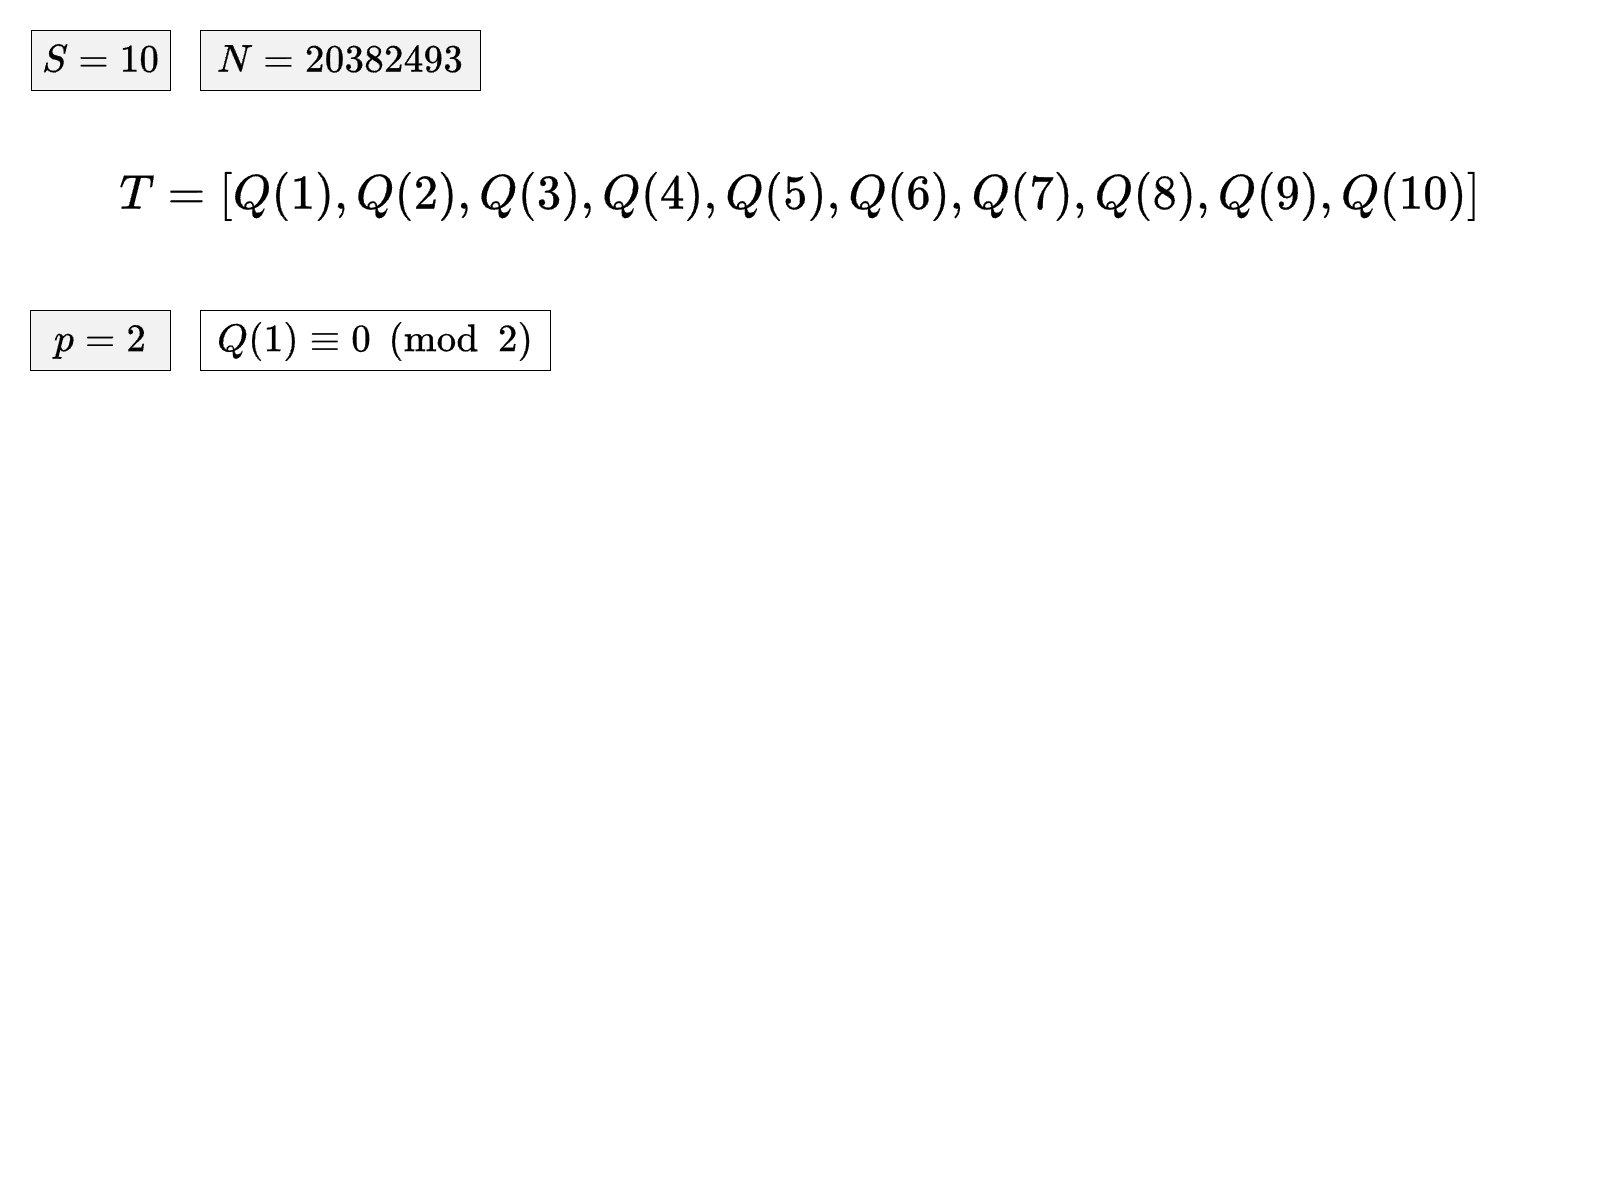

The diagram above was exported from draw.io. Its source (the exported page's mxGraphModel, read from the mxfile embedded in the PNG):
<mxGraphModel dx="2593" dy="1373" grid="0" gridSize="10" guides="1" tooltips="1" connect="1" arrows="1" fold="1" page="1" pageScale="1" pageWidth="1600" pageHeight="1200" math="1" shadow="0" adaptiveColors="auto">
  <root>
    <mxCell id="0" />
    <mxCell id="L5Rhz6lrdyWLkG6DyyeN-10" value="part1" parent="0" />
    <mxCell id="hNaQ_WE3JwXF-cYhCEAc-6" value="\(T = [Q(1), Q(2), Q(3), Q(4), Q(5), Q(6), Q(7), Q(8), Q(9), Q(10)]\)" style="rounded=0;whiteSpace=wrap;html=1;fontSize=41;strokeColor=none;fillColor=none;" parent="L5Rhz6lrdyWLkG6DyyeN-10" vertex="1">
      <mxGeometry x="70" y="130" width="1460" height="130" as="geometry" />
    </mxCell>
    <mxCell id="hNaQ_WE3JwXF-cYhCEAc-4" value="\(N=20382493\)" style="rounded=0;whiteSpace=wrap;html=1;fontSize=33;fillColor=light-dark(#F2F2F2,#EDEDED);" parent="L5Rhz6lrdyWLkG6DyyeN-10" vertex="1">
      <mxGeometry x="200" y="30" width="280" height="60" as="geometry" />
    </mxCell>
    <mxCell id="hNaQ_WE3JwXF-cYhCEAc-1" value="\(S=10\)" style="rounded=0;whiteSpace=wrap;html=1;fontSize=33;fillColor=light-dark(#F2F2F2,#EDEDED);" parent="L5Rhz6lrdyWLkG6DyyeN-10" vertex="1">
      <mxGeometry x="31" y="30" width="139" height="60" as="geometry" />
    </mxCell>
    <mxCell id="5pek_e9HcWdn8qs_MoC8-2" value="part2" parent="0" />
    <mxCell id="hNaQ_WE3JwXF-cYhCEAc-3" value="\(p=2\)" style="rounded=0;whiteSpace=wrap;html=1;fontSize=33;fillColor=#F2F2F2;" parent="5pek_e9HcWdn8qs_MoC8-2" vertex="1">
      <mxGeometry x="30" y="310" width="140" height="60" as="geometry" />
    </mxCell>
    <mxCell id="hNaQ_WE3JwXF-cYhCEAc-8" value="\(Q(1)\equiv0\pmod 2\)" style="rounded=0;whiteSpace=wrap;html=1;fontSize=33;" parent="5pek_e9HcWdn8qs_MoC8-2" vertex="1">
      <mxGeometry x="200" y="310" width="350" height="60" as="geometry" />
    </mxCell>
  </root>
</mxGraphModel>